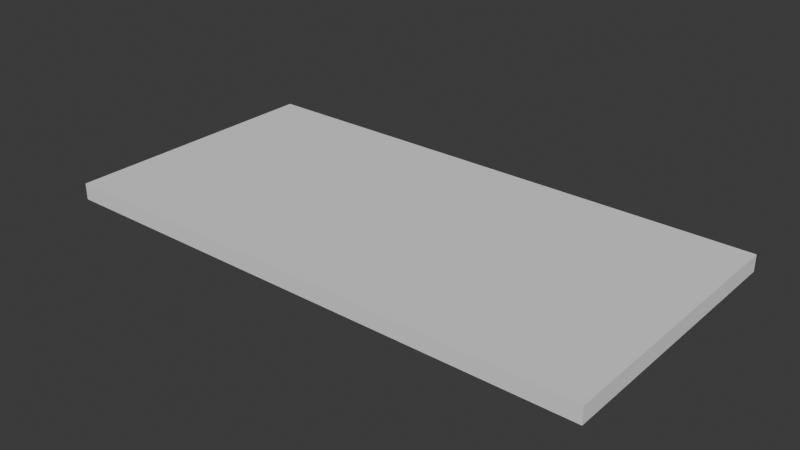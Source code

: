# Source: build_wood_triangleFloor.blend  (saved by Blender 5.1.30; exported with 4.5.12 LTS)
import bpy
from mathutils import Matrix  # noqa: F401  (used for matrix-valued properties, if any)

bpy.ops.wm.read_factory_settings(use_empty=True)
scene = bpy.context.scene
scene.name = 'Scene'

# ---- collections
col_collection = bpy.data.collections.new('Collection'); scene.collection.children.link(col_collection)
col_build_kit_floors = bpy.data.collections.new('build_kit_floors'); scene.collection.children.link(col_build_kit_floors)
col_build_kit_walls = bpy.data.collections.new('build_kit_walls'); scene.collection.children.link(col_build_kit_walls)
col_build_kit_roofs = bpy.data.collections.new('build_kit_roofs'); scene.collection.children.link(col_build_kit_roofs)
col_build_kit_stairs = bpy.data.collections.new('build_kit_stairs'); scene.collection.children.link(col_build_kit_stairs)
col_build_kit_beams = bpy.data.collections.new('build_kit_beams'); scene.collection.children.link(col_build_kit_beams)
col_build_kit_extra = bpy.data.collections.new('build_kit_extra'); scene.collection.children.link(col_build_kit_extra)
col_build_kit_reference = bpy.data.collections.new('build_kit_reference'); scene.collection.children.link(col_build_kit_reference)

# ---- world
world_world = bpy.data.worlds.new('World'); scene.world = world_world
world_world.use_nodes = True; world_world.node_tree.nodes.clear()
_N = world_world.node_tree.nodes; _L = world_world.node_tree.links
n0 = _N.new('ShaderNodeOutputWorld'); n0.name = 'World Output'; n0.location = (200, 100)
n1 = _N.new('ShaderNodeBackground'); n1.name = 'Background'; n1.location = (-200, 100)
n1.inputs[0].default_value = (0.05088, 0.05088, 0.05088, 1.0)
_L.new(n1.outputs[0], n0.inputs[0])
n0.is_active_output = True
world_world.color = (0.05088, 0.05088, 0.05088)
world_world.sun_shadow_jitter_overblur = 0.0

# ---- meshes
me_build_wood_floor_2m1m = bpy.data.meshes.new('build_wood_floor_2m1m')
me_build_wood_floor_2m1m.from_pydata([(-1.0, -0.5, -0.03), (1.0, -0.5, -0.03), (1.0, 0.5, -0.03), (-1.0, 0.5, -0.03), (-1.0, -0.5, 0.03), (1.0, -0.5, 0.03), (1.0, 0.5, 0.03), (-1.0, 0.5, 0.03)], [], [(4, 5, 6, 7), (3, 2, 1, 0), (0, 1, 5, 4), (1, 2, 6, 5), (2, 3, 7, 6), (3, 0, 4, 7)])
_uv = me_build_wood_floor_2m1m.uv_layers.new(name='UVMap')
_uv.uv.foreach_set('vector', [0.003549, 0.8884, 0.003549, 0.003549, 0.446, 0.003549, 0.446, 0.8884, 0.8955, 0.003549, 0.8955, 0.8884, 0.4531, 0.8884, 0.4531, 0.003549, 0.9292, 0.003549, 0.9292, 0.8884, 0.9026, 0.8884, 0.9026, 0.003549, 0.9965, 0.003549, 0.9965, 0.446, 0.9699, 0.446, 0.9699, 0.003549, 0.9628, 0.003549, 0.9628, 0.8884, 0.9363, 0.8884, 0.9363, 0.003549, 0.9965, 0.4531, 0.9965, 0.8955, 0.9699, 0.8955, 0.9699, 0.4531])
me_build_wood_floor_2m1m.update()

# ---- objects
ob_build_wood_floor_2m1m = bpy.data.objects.new('build_wood_floor_2m1m', me_build_wood_floor_2m1m)

# ---- transforms, parenting, visibility, modifiers, constraints
ob_build_wood_floor_2m1m.location = (3.5, 0.0, 9.313e-10)

# ---- collection membership
col_build_kit_floors.objects.link(ob_build_wood_floor_2m1m)

# ---- scene / render settings (as saved in the file)
scene.frame_start = 1; scene.frame_end = 250; scene.frame_set(1)
scene.render.engine = 'BLENDER_EEVEE_NEXT'
scene.render.bake_bias = 0.0
scene.render.bake_samples = 0
scene.cycles.sampling_pattern = 'TABULATED_SOBOL'
scene.eevee.use_volume_custom_range = False
bpy.context.view_layer.update()

# ---- added for rendering (the .blend has no active camera and no usable light): camera, sun
cam_auto = bpy.data.cameras.new('AutoCamera')
cam_auto.lens = 50.0
cam_auto.sensor_width = 36.0
cam_auto.clip_end = 1000.0
ob_auto_camera = bpy.data.objects.new('AutoCamera', cam_auto)
scene.collection.objects.link(ob_auto_camera)
ob_auto_camera.location = (5.56961, -2.48353, 1.65569)
ob_auto_camera.rotation_euler = (1.09748, -7.21219e-08, 0.694738)
scene.camera = ob_auto_camera
light_auto_sun = bpy.data.lights.new('AutoSun', 'SUN')
light_auto_sun.energy = 3.0
light_auto_sun.angle = 0.0523599
ob_auto_sun = bpy.data.objects.new('AutoSun', light_auto_sun)
scene.collection.objects.link(ob_auto_sun)
ob_auto_sun.rotation_euler = (0.872665, 0.174533, 0.523599)
bpy.context.view_layer.update()
